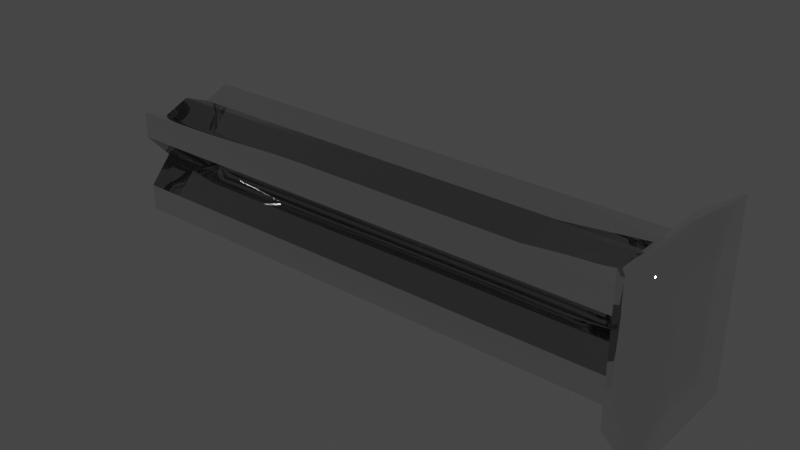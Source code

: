 # Source: Press.blend  (saved by Blender 2.93.21; exported with 4.5.12 LTS)
import bpy
from mathutils import Matrix  # noqa: F401  (used for matrix-valued properties, if any)

bpy.ops.wm.read_factory_settings(use_empty=True)
scene = bpy.context.scene
scene.name = 'Scene'

# ---- collections
col_collection = bpy.data.collections.new('Collection'); scene.collection.children.link(col_collection)

# ---- images (referenced by path relative to the original .blend; pixels are not part of the script)
import os
ASSET_DIR = os.environ.get("B2B_ASSET_DIR", "")  # directory of the original .blend (textures are referenced by path, not embedded)
HERE = os.path.dirname(os.path.abspath(__file__))  # packed textures are extracted next to this script under _unpacked/

def load_image(name, relpath, width, height, colorspace="sRGB"):
    """Load a texture the original file referenced (path relative to the .blend, or extracted next to this script)."""
    p = next((c for c in (os.path.join(HERE, relpath), os.path.join(ASSET_DIR, relpath)) if relpath and os.path.exists(c)), "")
    if p:
        img = bpy.data.images.load(p, check_existing=True)
        img.name = name
    else:  # same state as the original file: an image datablock whose file is absent (Cycles renders it pink)
        img = bpy.data.images.new(name, width, height)
        img.source = "FILE"
        img.filepath = "//" + (relpath or name)
    img.colorspace_settings.name = colorspace
    return img
img_rocktexture_jpg = load_image('rockTexture.jpg', 'rockTexture.jpg', 1024, 1024, 'sRGB')

# ---- materials (node trees are filled in below, after node groups)
mat_material = bpy.data.materials.new('Material')
mat_material.alpha_threshold = 0.0
mat_material.use_transparent_shadow = False
mat_material.line_color = (0.0, 0.0, 0.0, 1.0)
mat_material_001 = bpy.data.materials.new('Material.001')
mat_material_001.use_transparent_shadow = False

# ---- material node trees
mat_material.use_nodes = True; mat_material.node_tree.nodes.clear()
_N = mat_material.node_tree.nodes; _L = mat_material.node_tree.links
n0 = _N.new('ShaderNodeOutputMaterial'); n0.name = 'Material Output'; n0.location = (300, 300)
n1 = _N.new('ShaderNodeBsdfPrincipled'); n1.name = 'Principled BSDF'; n1.location = (10, 300)
n1.distribution = 'GGX'
n1.subsurface_method = 'BURLEY'
n1.inputs[1].default_value = 1.0
n1.inputs[2].default_value = 0.0
n1.inputs[3].default_value = 1.45
n1.inputs[13].default_value = 0.0
n1.inputs[27].default_value = (0.0, 0.0, 0.0, 1.0)
n1.inputs[28].default_value = 1.0
n2 = _N.new('ShaderNodeTexImage'); n2.name = 'Image Texture'; n2.location = (-280, 260)
n2.image = img_rocktexture_jpg
n3 = _N.new('ShaderNodeDisplacement'); n3.name = 'Displacement'; n3.location = (389, 68)
n3.inputs[0].default_value = 1.3
n3.inputs[1].default_value = 1.4
n3.inputs[2].default_value = 1.0
_L.new(n1.outputs[0], n0.inputs[0])
_L.new(n2.outputs[0], n3.inputs[3])
_L.new(n3.outputs[0], n0.inputs[2])
n0.is_active_output = True
mat_material_001.use_nodes = True; mat_material_001.node_tree.nodes.clear()
_N = mat_material_001.node_tree.nodes; _L = mat_material_001.node_tree.links
n0 = _N.new('ShaderNodeBsdfPrincipled'); n0.name = 'Principled BSDF'; n0.location = (10, 300)
n0.distribution = 'GGX'
n0.subsurface_method = 'BURLEY'
n0.inputs[0].default_value = (0.0, 0.0, 0.0, 1.0)
n0.inputs[1].default_value = 0.09318
n0.inputs[2].default_value = 0.0
n0.inputs[3].default_value = 1.45
n0.inputs[4].default_value = 0.4
n0.inputs[13].default_value = 0.1159
n0.inputs[19].default_value = 0.1432
n0.inputs[27].default_value = (0.0, 0.0, 0.0, 1.0)
n0.inputs[28].default_value = 1.0
n1 = _N.new('ShaderNodeOutputMaterial'); n1.name = 'Material Output'; n1.location = (300, 300)
n2 = _N.new('ShaderNodeTexImage'); n2.name = 'Image Texture'; n2.location = (-280, 260)
n2.image = img_rocktexture_jpg
n3 = _N.new('ShaderNodeDisplacement'); n3.name = 'Displacement'; n3.location = (401, -43)
n3.inputs[2].default_value = 1.0
_L.new(n0.outputs[0], n1.inputs[0])
_L.new(n2.outputs[0], n3.inputs[0])
_L.new(n3.outputs[0], n1.inputs[2])
n1.is_active_output = True

# ---- world
world_world = bpy.data.worlds.new('World'); scene.world = world_world
world_world.use_nodes = True; world_world.node_tree.nodes.clear()
_N = world_world.node_tree.nodes; _L = world_world.node_tree.links
n0 = _N.new('ShaderNodeOutputWorld'); n0.name = 'World Output'; n0.location = (300, 300)
n1 = _N.new('ShaderNodeBackground'); n1.name = 'Background'; n1.location = (10, 300)
n1.inputs[0].default_value = (0.05088, 0.05088, 0.05088, 1.0)
_L.new(n1.outputs[0], n0.inputs[0])
n0.is_active_output = True
world_world.color = (0.05088, 0.05088, 0.05088)
world_world.use_sun_shadow = False
world_world.sun_shadow_jitter_overblur = 0.0

# ---- meshes
me_cube = bpy.data.meshes.new('Cube')
me_cube.from_pydata([(0.3972, -1.144, 1.329), (1.062, -1.338, 0.878), (1.062, -1.338, 1.756), (1.062, -1.338, -1.756), (-5.727, -1.0, -0.5), (0.3972, -1.144, -1.329), (-5.727, -1.0, 1.0), (-5.727, -1.0, -1.0), (-5.727, 0.0, -0.5689), (1.062, -0.4596, 1.756), (-3.642, -1.0, 1.0), (-5.727, -0.5466, 0.0), (1.062, -1.338, 0.0), (1.062, -1.338, -0.878), (-1.556, -1.0, 1.0), (1.062, 0.0, 1.756), (-1.556, -1.0, -1.0), (-5.727, 0.0, 1.0), (-5.727, -1.0, 0.5), (1.062, 0.0, -1.756), (-5.727, -0.5, -1.0), (1.062, 0.0, 0.0), (-1.556, 0.0, -0.5689), (-1.556, -0.5466, 0.0), (-1.556, 0.0, 1.0), (-3.642, -1.0, -1.0), (-5.727, -0.5, 0.7989), (1.062, -0.4596, -1.756), (1.062, -0.4596, 0.0), (1.062, 0.0, -0.878), (1.062, 0.0, 0.878), (-1.556, -0.5, -1.0), (-3.642, 0.0, -0.5689), (0.3972, 0.0, -1.329), (-3.642, -0.5466, 0.0), (0.3972, -1.144, 0.0), (-1.556, -1.0, -0.5), (-1.556, -1.0, 0.5), (-1.556, -0.5, 0.7989), (0.3972, 0.0, 1.329), (-3.642, 0.0, 1.0), (0.3972, -0.4794, 1.329), (0.3972, -1.144, 0.6644), (0.3972, -1.144, -0.6644), (-3.642, -1.0, -0.5), (-3.642, -0.5, -1.0), (1.062, -0.4596, -0.878), (1.062, -0.4596, 0.878), (0.3972, -0.4794, -1.329), (-3.642, -1.0, 0.5), (-3.642, -0.5, 0.7989), (0.3858, -1.0, 1.0), (0.3858, -1.0, -1.0), (0.3858, 0.0, -1.0), (0.3858, -1.0, 0.0), (0.3858, 0.0, 1.0), (0.3858, -0.5, 1.0), (0.3858, -1.0, 0.5), (0.3858, -1.0, -0.5), (0.3858, -0.5, -1.0), (-9.689, -1.0, -0.5), (-9.689, -1.0, 1.0), (-9.689, -1.0, -1.0), (-9.689, 0.0, -0.5689), (-9.689, -0.5466, 0.0), (-9.689, 0.0, 1.0), (-9.689, -1.0, 0.5), (-9.689, -0.5, -1.0), (-9.689, 0.0, 0.0), (-9.689, -0.5, 0.7989), (-9.689, -0.5, 0.0), (-9.689, 0.0, -0.5), (-9.689, 0.0, 0.5), (-9.689, -0.5, 0.5), (-9.689, -0.5, -0.5)], [], [(50, 26, 6, 10), (49, 10, 6, 18), (36, 23, 34, 44), (48, 27, 3, 5), (47, 9, 2, 1), (16, 36, 44, 25), (25, 44, 4, 7), (13, 12, 35, 43), (3, 13, 43, 5), (46, 28, 12, 13), (52, 58, 36, 16), (1, 2, 0, 42), (45, 31, 16, 25), (12, 1, 42, 35), (54, 57, 37, 23), (55, 24, 38, 56), (7, 4, 60, 62), (8, 20, 67, 63), (44, 34, 11, 4), (58, 54, 23, 36), (57, 51, 14, 37), (56, 38, 14, 51), (15, 39, 41, 9), (9, 41, 0, 2), (26, 17, 65, 69), (6, 26, 69, 61), (20, 7, 62, 67), (18, 6, 61, 66), (11, 18, 66, 64), (4, 11, 64, 60), (20, 45, 25, 7), (8, 32, 45, 20), (32, 22, 31, 45), (27, 46, 13, 3), (19, 29, 46, 27), (29, 21, 28, 46), (28, 47, 1, 12), (21, 30, 47, 28), (30, 15, 9, 47), (59, 48, 5, 52), (53, 33, 48, 59), (33, 19, 27, 48), (34, 49, 18, 11), (23, 37, 49, 34), (37, 14, 10, 49), (38, 50, 10, 14), (24, 40, 50, 38), (40, 17, 26, 50), (22, 53, 59, 31), (31, 59, 52, 16), (41, 56, 51, 0), (42, 0, 51, 57), (43, 35, 54, 58), (39, 55, 56, 41), (35, 42, 57, 54), (5, 43, 58, 52), (74, 70, 68, 71), (73, 69, 65, 72), (70, 73, 72, 68), (64, 66, 73, 70), (66, 61, 69, 73), (67, 74, 71, 63), (62, 60, 74, 67), (60, 64, 70, 74)])
me_cube.polygons.foreach_set('use_smooth', [True] * 64)
me_cube.polygons.foreach_set('material_index', [0, 0, 1, 0, 0, 0, 0, 0, 0, 0, 0, 0, 0, 0, 1, 1, 0, 1, 1, 1, 0, 0, 0, 0, 1, 0, 0, 0, 1, 1, 0, 1, 1, 0, 0, 0, 0, 0, 0, 0, 0, 0, 1, 1, 0, 0, 1, 1, 1, 0, 0, 0, 0, 0, 0, 0, 0, 0, 0, 0, 0, 0, 0, 0])
_uv = me_cube.uv_layers.new(name='UVMap')
_uv.uv.foreach_set('vector', [0.3232, 0.598, 0.3232, 0.3942, 0.3758, 0.3942, 0.3758, 0.598, 0.0729, 0.4014, 0.1115, 0.4022, 0.1115, 0.6059, 0.0729, 0.6051, 0.2437, 0.1974, 0.3089, 0.1973, 0.3089, 0.4011, 0.2437, 0.4012, 0.5738, 0.7296, 0.5075, 0.7077, 0.5075, 0.6386, 0.5738, 0.6774, 0.5933, 0.2645, 0.5933, 0.3504, 0.5075, 0.3504, 0.5075, 0.2645, 0.4547, 0.1968, 0.4933, 0.1976, 0.4933, 0.4014, 0.4547, 0.4006, 0.4547, 0.4006, 0.4933, 0.4014, 0.4933, 0.6051, 0.4547, 0.6043, 0.7181, 0.07496, 0.7181, 0.1428, 0.6525, 0.1325, 0.6525, 0.0812, 0.7181, 0.007139, 0.7181, 0.07496, 0.6525, 0.0812, 0.6525, 0.02989, 0.5933, 0.09294, 0.5933, 0.1787, 0.5075, 0.1787, 0.5075, 0.09294, 0.4547, 0.007139, 0.4933, 0.007939, 0.4933, 0.1976, 0.4547, 0.1968, 0.7181, 0.2106, 0.7181, 0.2784, 0.6525, 0.2352, 0.6525, 0.1838, 0.1651, 0.5986, 0.1651, 0.8024, 0.1258, 0.8016, 0.1258, 0.5979, 0.7181, 0.1428, 0.7181, 0.2106, 0.6525, 0.1838, 0.6525, 0.1325, 0.03429, 0.007139, 0.0729, 0.007939, 0.0729, 0.1976, 0.007139, 0.1977, 0.4404, 0.007625, 0.4404, 0.1973, 0.3901, 0.1971, 0.4025, 0.007139, 0.4547, 0.6043, 0.4933, 0.6051, 0.4933, 0.9921, 0.4547, 0.9913, 0.2294, 0.3947, 0.1651, 0.3948, 0.1651, 0.007882, 0.2294, 0.007758, 0.2437, 0.4012, 0.3089, 0.4011, 0.3089, 0.6049, 0.2437, 0.605, 0.2437, 0.007735, 0.2746, 0.007139, 0.3089, 0.1973, 0.2437, 0.1974, 0.0729, 0.007939, 0.1115, 0.008738, 0.1115, 0.1984, 0.0729, 0.1976, 0.3297, 0.9918, 0.3232, 0.8018, 0.3758, 0.8019, 0.3758, 0.9916, 0.6991, 0.6977, 0.6336, 0.7112, 0.6336, 0.667, 0.6991, 0.6553, 0.6991, 0.6553, 0.6336, 0.667, 0.6336, 0.6057, 0.6991, 0.5744, 0.3901, 0.6047, 0.4404, 0.6049, 0.4404, 0.992, 0.3901, 0.9917, 0.3758, 0.3942, 0.3232, 0.3942, 0.3232, 0.007139, 0.3758, 0.00717, 0.1651, 0.3948, 0.1258, 0.3941, 0.1258, 0.007139, 0.1651, 0.007882, 0.0729, 0.6051, 0.1115, 0.6059, 0.1115, 0.9929, 0.0729, 0.9921, 0.007139, 0.6052, 0.0729, 0.6051, 0.0729, 0.9921, 0.007139, 0.9922, 0.2437, 0.605, 0.3089, 0.6049, 0.3089, 0.9919, 0.2437, 0.9921, 0.1651, 0.3948, 0.1651, 0.5986, 0.1258, 0.5979, 0.1258, 0.3941, 0.2294, 0.3947, 0.2294, 0.5985, 0.1651, 0.5986, 0.1651, 0.3948, 0.2294, 0.5985, 0.2294, 0.8022, 0.1651, 0.8024, 0.1651, 0.5986, 0.5933, 0.007139, 0.5933, 0.09294, 0.5075, 0.09294, 0.5075, 0.007139, 0.6383, 0.007139, 0.6383, 0.09294, 0.5933, 0.09294, 0.5933, 0.007139, 0.6383, 0.09294, 0.6383, 0.1787, 0.5933, 0.1787, 0.5933, 0.09294, 0.5933, 0.1787, 0.5933, 0.2645, 0.5075, 0.2645, 0.5075, 0.1787, 0.6383, 0.1787, 0.6383, 0.2645, 0.5933, 0.2645, 0.5933, 0.1787, 0.6383, 0.2645, 0.6383, 0.3504, 0.5933, 0.3504, 0.5933, 0.2645, 0.5564, 0.3968, 0.5544, 0.3646, 0.6193, 0.3646, 0.6052, 0.3968, 0.5075, 0.3968, 0.5076, 0.3646, 0.5544, 0.3646, 0.5564, 0.3968, 0.5738, 0.7673, 0.5075, 0.7438, 0.5075, 0.7077, 0.5738, 0.7296, 0.007139, 0.4015, 0.0729, 0.4014, 0.0729, 0.6051, 0.007139, 0.6052, 0.007139, 0.1977, 0.0729, 0.1976, 0.0729, 0.4014, 0.007139, 0.4015, 0.0729, 0.1976, 0.1115, 0.1984, 0.1115, 0.4022, 0.0729, 0.4014, 0.3232, 0.8018, 0.3232, 0.598, 0.3758, 0.598, 0.3758, 0.8019, 0.4404, 0.1973, 0.4404, 0.4011, 0.3901, 0.4009, 0.3901, 0.1971, 0.4404, 0.4011, 0.4404, 0.6049, 0.3901, 0.6047, 0.3901, 0.4009, 0.2294, 0.8022, 0.2044, 0.9928, 0.1651, 0.992, 0.1651, 0.8024, 0.1651, 0.8024, 0.1651, 0.992, 0.1258, 0.9913, 0.1258, 0.8016, 0.5544, 0.6243, 0.5564, 0.5922, 0.6052, 0.5922, 0.6193, 0.6243, 0.6193, 0.5594, 0.6193, 0.6243, 0.6052, 0.5922, 0.6052, 0.5433, 0.6193, 0.4296, 0.6193, 0.4945, 0.6052, 0.4945, 0.6052, 0.4456, 0.5076, 0.6243, 0.5075, 0.5922, 0.5564, 0.5922, 0.5544, 0.6243, 0.6193, 0.4945, 0.6193, 0.5594, 0.6052, 0.5433, 0.6052, 0.4945, 0.6193, 0.3646, 0.6193, 0.4296, 0.6052, 0.4456, 0.6052, 0.3968, 0.6824, 0.4135, 0.6824, 0.4624, 0.6336, 0.4624, 0.6336, 0.4135, 0.6824, 0.5112, 0.6824, 0.5404, 0.6336, 0.5601, 0.6336, 0.5112, 0.6824, 0.4624, 0.6824, 0.5112, 0.6336, 0.5112, 0.6336, 0.4624, 0.687, 0.4624, 0.7313, 0.5112, 0.6824, 0.5112, 0.6824, 0.4624, 0.7313, 0.5112, 0.7313, 0.5601, 0.6824, 0.5404, 0.6824, 0.5112, 0.6824, 0.3646, 0.6824, 0.4135, 0.6336, 0.4135, 0.6336, 0.4068, 0.7313, 0.3646, 0.7313, 0.4135, 0.6824, 0.4135, 0.6824, 0.3646, 0.7313, 0.4135, 0.687, 0.4624, 0.6824, 0.4624, 0.6824, 0.4135])
me_cube.materials.append(mat_material)
me_cube.materials.append(mat_material_001)
me_cube.use_remesh_preserve_volume = False
me_cube.use_remesh_preserve_attributes = False
me_cube.use_mirror_vertex_groups = False
me_cube.update()

# ---- objects
ob_cube = bpy.data.objects.new('Cube', me_cube)

# ---- transforms, parenting, visibility, modifiers, constraints
ob_cube.location = (0.0, 0.0, 0.0)
ob_cube.lock_rotations_4d = False
ob_cube.empty_display_type = 'ARROWS'
ob_cube.lineart.crease_threshold = 0.0
_m = ob_cube.modifiers.new('Mirror', 'MIRROR')
_m.use_axis = (False, True, False)
_m.use_clip = True

# ---- collection membership
col_collection.objects.link(ob_cube)

# ---- scene / render settings (as saved in the file)
scene.frame_start = 1; scene.frame_end = 250; scene.frame_set(1)
scene.render.engine = 'BLENDER_EEVEE_NEXT'
scene.cycles.use_denoising = False
scene.cycles.samples = 128
scene.cycles.sampling_pattern = 'TABULATED_SOBOL'
scene.cycles.use_adaptive_sampling = False
scene.cycles.use_light_tree = False
scene.view_settings.view_transform = 'Filmic'
bpy.context.view_layer.update()

# ---- added for rendering (the .blend has no active camera and no usable light): camera, sun
cam_auto = bpy.data.cameras.new('AutoCamera')
cam_auto.lens = 50.0
cam_auto.sensor_width = 36.0
cam_auto.clip_end = 1000.0
ob_auto_camera = bpy.data.objects.new('AutoCamera', cam_auto)
scene.collection.objects.link(ob_auto_camera)
ob_auto_camera.location = (6.43905, -12.903, 8.60198)
ob_auto_camera.rotation_euler = (1.09748, -7.21219e-08, 0.694738)
scene.camera = ob_auto_camera
light_auto_sun = bpy.data.lights.new('AutoSun', 'SUN')
light_auto_sun.energy = 3.0
light_auto_sun.angle = 0.0523599
ob_auto_sun = bpy.data.objects.new('AutoSun', light_auto_sun)
scene.collection.objects.link(ob_auto_sun)
ob_auto_sun.rotation_euler = (0.872665, 0.174533, 0.523599)
bpy.context.view_layer.update()
